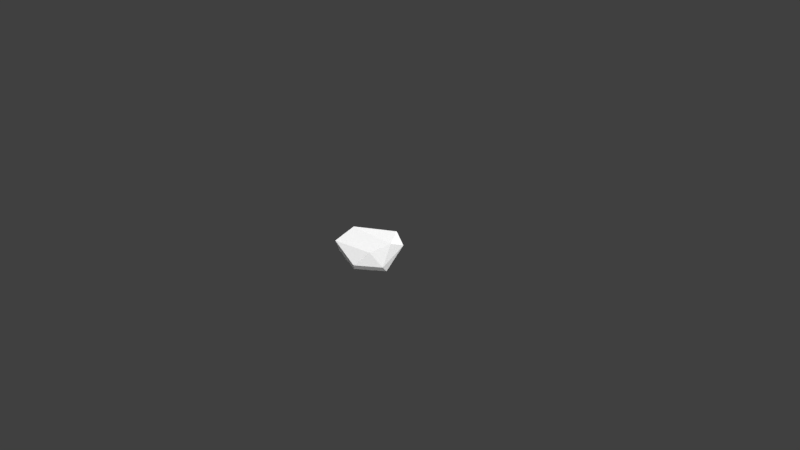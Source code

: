 # Source: Low_Poly_Rock_Small_002.blend  (saved by Blender 2.77.0; exported with 4.5.12 LTS)
import bpy
from mathutils import Matrix  # noqa: F401  (used for matrix-valued properties, if any)

bpy.ops.wm.read_factory_settings(use_empty=True)
scene = bpy.context.scene
scene.name = 'Scene'

# ---- collections
col_collection_1 = bpy.data.collections.new('Collection 1'); scene.collection.children.link(col_collection_1)

# ---- materials (node trees are filled in below, after node groups)
mat_lowpolyrocksmall002mat = bpy.data.materials.new('LowPolyRockSmall002Mat')
mat_lowpolyrocksmall002mat.alpha_threshold = 0.0
mat_lowpolyrocksmall002mat.roughness = 0.5

# ---- material node trees
mat_lowpolyrocksmall002mat.use_nodes = True; mat_lowpolyrocksmall002mat.node_tree.nodes.clear()
_N = mat_lowpolyrocksmall002mat.node_tree.nodes; _L = mat_lowpolyrocksmall002mat.node_tree.links
n0 = _N.new('ShaderNodeOutputMaterial'); n0.name = 'Material Output'; n0.location = (300, 300)
n1 = _N.new('ShaderNodeBsdfDiffuse'); n1.name = 'Diffuse BSDF'; n1.location = (10, 300)
_L.new(n1.outputs[0], n0.inputs[0])
n0.is_active_output = True

# ---- world
world_world = bpy.data.worlds.new('World'); scene.world = world_world
world_world.color = (0.05088, 0.05088, 0.05088)
world_world.use_sun_shadow = False
world_world.sun_shadow_jitter_overblur = 0.0
world_world.cycles.sampling_method = 'MANUAL'

# ---- cameras
cam_camera = bpy.data.cameras.new('Camera')
cam_camera.clip_end = 100.0
cam_camera.lens = 35.0
cam_camera.sensor_width = 32.0
cam_camera.sensor_height = 18.0
cam_camera.ortho_scale = 7.314
cam_camera.dof.focus_distance = 0.0

# ---- lights
light_lamp = bpy.data.lights.new('Lamp', 'SUN')
light_lamp.transmission_factor = 0.0
light_lamp.cutoff_distance = 30.0
light_lamp.angle = 2.507
light_lamp.energy = 4.3
light_lamp.shadow_buffer_clip_start = 1.001
light_lamp.shadow_soft_size = 3.046
light_lamp.shadow_cascade_max_distance = 1000.0

# ---- meshes
me_icosphere_008 = bpy.data.meshes.new('Icosphere.008')
me_icosphere_008.from_pydata([(0.3707, 0.7182, 0.2696), (-0.532, -0.1941, 0.6416), (-0.05146, -0.814, 0.1514), (-0.4985, -0.8244, 0.1347), (0.7426, 0.4352, 0.05495), (-0.003503, -0.6993, -0.2225), (-0.1239, 0.7103, 0.4682), (-0.1808, 0.473, -0.1128), (0.01357, -0.1551, -0.3885), (0.6696, -0.1398, -0.1719), (-0.5532, -0.4084, 0.03331), (-0.01482, 0.4043, 0.6127), (-0.6013, 0.1857, 0.4082), (0.4461, -0.645, 0.044)], [], [(2, 3, 5), (7, 8, 10), (3, 10, 5), (10, 12, 7), (0, 7, 6), (10, 3, 12), (6, 7, 12), (1, 12, 3), (13, 2, 5), (11, 6, 12), (1, 11, 12), (3, 2, 1), (8, 4, 9), (4, 13, 9), (9, 5, 8), (6, 11, 0), (11, 1, 13), (5, 9, 13), (11, 13, 4), (4, 8, 7), (1, 2, 13), (4, 0, 11), (7, 0, 4), (5, 10, 8)])
_ca = me_icosphere_008.color_attributes.new('Col', 'BYTE_COLOR', 'CORNER')
_ca.data.foreach_set('color', [1.0, 1.0, 1.0, 1.0, 1.0, 1.0, 1.0, 1.0, 1.0, 1.0, 1.0, 1.0, 1.0, 1.0, 1.0, 1.0, 0.9911, 0.9911, 0.9911, 0.9961, 1.0, 1.0, 1.0, 1.0, 1.0, 1.0, 1.0, 1.0, 1.0, 1.0, 1.0, 1.0, 1.0, 1.0, 1.0, 1.0, 1.0, 1.0, 1.0, 1.0, 1.0, 1.0, 1.0, 1.0, 1.0, 1.0, 1.0, 1.0, 1.0, 1.0, 1.0, 1.0, 1.0, 1.0, 1.0, 1.0, 0.9911, 0.9911, 0.9911, 0.9961, 1.0, 1.0, 1.0, 1.0, 1.0, 1.0, 1.0, 1.0, 1.0, 1.0, 1.0, 1.0, 0.9911, 0.9911, 0.9911, 0.9961, 1.0, 1.0, 1.0, 1.0, 1.0, 1.0, 1.0, 1.0, 1.0, 1.0, 1.0, 1.0, 1.0, 1.0, 1.0, 1.0, 1.0, 1.0, 1.0, 1.0, 1.0, 1.0, 1.0, 1.0, 1.0, 1.0, 1.0, 1.0, 1.0, 1.0, 1.0, 1.0, 1.0, 1.0, 1.0, 1.0, 0.9911, 0.9911, 0.9911, 0.9961, 1.0, 1.0, 1.0, 1.0, 1.0, 1.0, 1.0, 1.0, 1.0, 1.0, 1.0, 1.0, 1.0, 1.0, 1.0, 1.0, 1.0, 1.0, 1.0, 1.0, 1.0, 1.0, 1.0, 1.0, 1.0, 1.0, 1.0, 1.0, 0.9911, 0.9911, 0.9911, 0.9961, 1.0, 1.0, 1.0, 1.0, 1.0, 1.0, 1.0, 1.0, 1.0, 1.0, 1.0, 1.0, 1.0, 1.0, 1.0, 1.0, 1.0, 1.0, 1.0, 1.0, 1.0, 1.0, 1.0, 1.0, 1.0, 1.0, 1.0, 1.0, 0.9911, 0.9911, 0.9911, 0.9961, 0.9911, 0.9911, 0.9911, 0.9961, 1.0, 1.0, 1.0, 1.0, 1.0, 1.0, 1.0, 1.0, 1.0, 1.0, 1.0, 1.0, 1.0, 1.0, 1.0, 1.0, 1.0, 1.0, 1.0, 1.0, 1.0, 1.0, 1.0, 1.0, 1.0, 1.0, 1.0, 1.0, 1.0, 1.0, 1.0, 1.0, 1.0, 1.0, 1.0, 1.0, 1.0, 1.0, 1.0, 1.0, 1.0, 1.0, 1.0, 1.0, 1.0, 1.0, 1.0, 1.0, 0.9911, 0.9911, 0.9911, 0.9961, 1.0, 1.0, 1.0, 1.0, 1.0, 1.0, 1.0, 1.0, 1.0, 1.0, 1.0, 1.0, 1.0, 1.0, 1.0, 1.0, 1.0, 1.0, 1.0, 1.0, 1.0, 1.0, 1.0, 1.0, 1.0, 1.0, 1.0, 1.0, 1.0, 1.0, 1.0, 1.0, 1.0, 1.0, 1.0, 1.0, 1.0, 1.0, 1.0, 1.0, 1.0, 1.0, 1.0, 1.0, 1.0, 1.0, 1.0, 1.0, 0.9911, 0.9911, 0.9911, 0.9961])
me_icosphere_008.materials.append(mat_lowpolyrocksmall002mat)
me_icosphere_008.use_remesh_preserve_volume = False
me_icosphere_008.use_remesh_preserve_attributes = False
me_icosphere_008.use_mirror_vertex_groups = False
me_icosphere_008.update()

# ---- objects
ob_objects = bpy.data.objects.new('OBJECTS', None)
ob_low_poly_rock_small_002 = bpy.data.objects.new('Low_Poly_Rock_Small_002', me_icosphere_008)
ob_lamp = bpy.data.objects.new('Lamp', light_lamp)
ob_camera = bpy.data.objects.new('Camera', cam_camera)

# ---- transforms, parenting, visibility, modifiers, constraints
ob_objects.location = (0.0, 0.0, 0.0)
ob_objects.empty_image_offset = (0.0, 0.0)
ob_objects.show_name = True
ob_objects.show_in_front = True
ob_objects.lineart.crease_threshold = 0.0
ob_low_poly_rock_small_002.parent = ob_objects
ob_low_poly_rock_small_002.location = (0.0, 0.0, 0.0)
ob_low_poly_rock_small_002.rotation_euler = (-0.4351, -0.5119, 1.151)
ob_low_poly_rock_small_002.scale = (0.5597, 0.5597, 0.6826)
ob_low_poly_rock_small_002.lineart.crease_threshold = 0.0
ob_lamp.location = (-6.758, -17.24, 9.332)
ob_lamp.rotation_euler = (0.6503, 0.05522, 1.866)
ob_lamp.lock_rotations_4d = False
ob_lamp.empty_display_type = 'ARROWS'
ob_lamp.color = (0.0, 0.0, 0.0, 0.0)
ob_lamp.lineart.crease_threshold = 0.0
ob_camera.location = (7.481, -6.508, 5.344)
ob_camera.rotation_euler = (1.109, 0.01082, 0.8149)
ob_camera.lock_rotations_4d = False
ob_camera.empty_display_type = 'ARROWS'
ob_camera.color = (0.0, 0.0, 0.0, 0.0)
ob_camera.display_type = 'WIRE'
ob_camera.lineart.crease_threshold = 0.0

# ---- collection membership
col_collection_1.objects.link(ob_objects)
col_collection_1.objects.link(ob_low_poly_rock_small_002)
col_collection_1.objects.link(ob_lamp)
col_collection_1.objects.link(ob_camera)

# ---- scene / render settings (as saved in the file)
scene.camera = ob_camera
scene.frame_start = 1; scene.frame_end = 250; scene.frame_set(1)
scene.render.engine = 'CYCLES'
scene.render.resolution_percentage = 50
scene.render.dither_intensity = 0.0
scene.cycles.use_denoising = False
scene.cycles.samples = 128
scene.cycles.sampling_pattern = 'TABULATED_SOBOL'
scene.cycles.light_sampling_threshold = 0.0
scene.cycles.use_adaptive_sampling = False
scene.cycles.use_light_tree = False
scene.cycles.blur_glossy = 0.0
scene.cycles.sample_clamp_indirect = 0.0
scene.view_settings.view_transform = 'Standard'
bpy.context.view_layer.update()
